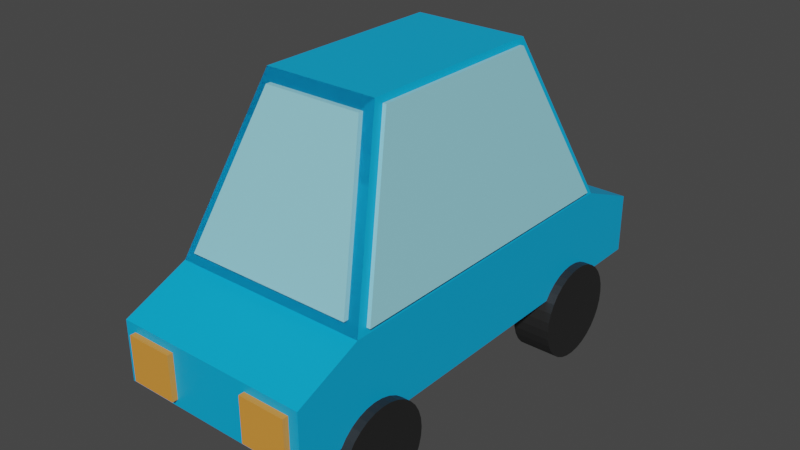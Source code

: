 # Source: car.blend  (saved by Blender 3.6.11; exported with 4.5.12 LTS)
import bpy
from mathutils import Matrix  # noqa: F401  (used for matrix-valued properties, if any)

bpy.ops.wm.read_factory_settings(use_empty=True)
scene = bpy.context.scene
scene.name = 'Scene'

# ---- collections
col_collection = bpy.data.collections.new('Collection'); scene.collection.children.link(col_collection)

# ---- materials (node trees are filled in below, after node groups)
mat_body = bpy.data.materials.new('body')
mat_body.use_transparent_shadow = False
mat_lights_back = bpy.data.materials.new('lights back')
mat_lights_back.use_transparent_shadow = False
mat_wheels = bpy.data.materials.new('wheels')
mat_wheels.use_transparent_shadow = False
mat_windows = bpy.data.materials.new('windows')
mat_windows.use_transparent_shadow = False
mat_lights_front = bpy.data.materials.new('lights front')
mat_lights_front.alpha_threshold = 0.0
mat_lights_front.use_transparent_shadow = False
mat_lights_front.roughness = 0.5
mat_lights_front.line_color = (0.0, 0.0, 0.0, 1.0)

# ---- material node trees
mat_body.use_nodes = True; mat_body.node_tree.nodes.clear()
_N = mat_body.node_tree.nodes; _L = mat_body.node_tree.links
n0 = _N.new('ShaderNodeBsdfPrincipled'); n0.name = 'Principled BSDF'; n0.location = (10, 300)
n0.distribution = 'GGX'
n0.subsurface_method = 'RANDOM_WALK_SKIN'
n0.inputs[0].default_value = (0.0, 0.412, 0.8, 1.0)
n0.inputs[3].default_value = 1.45
n0.inputs[27].default_value = (0.0, 0.0, 0.0, 1.0)
n0.inputs[28].default_value = 1.0
n1 = _N.new('ShaderNodeOutputMaterial'); n1.name = 'Material Output'; n1.location = (300, 300)
_L.new(n0.outputs[0], n1.inputs[0])
n1.is_active_output = True
mat_lights_back.use_nodes = True; mat_lights_back.node_tree.nodes.clear()
_N = mat_lights_back.node_tree.nodes; _L = mat_lights_back.node_tree.links
n0 = _N.new('ShaderNodeBsdfPrincipled'); n0.name = 'Principled BSDF'; n0.location = (10, 300)
n0.distribution = 'GGX'
n0.subsurface_method = 'RANDOM_WALK_SKIN'
n0.inputs[0].default_value = (0.8, 0.3157, 0.04698, 1.0)
n0.inputs[3].default_value = 1.45
n0.inputs[27].default_value = (0.0, 0.0, 0.0, 1.0)
n0.inputs[28].default_value = 1.0
n1 = _N.new('ShaderNodeOutputMaterial'); n1.name = 'Material Output'; n1.location = (300, 300)
_L.new(n0.outputs[0], n1.inputs[0])
n1.is_active_output = True
mat_wheels.use_nodes = True; mat_wheels.node_tree.nodes.clear()
_N = mat_wheels.node_tree.nodes; _L = mat_wheels.node_tree.links
n0 = _N.new('ShaderNodeBsdfPrincipled'); n0.name = 'Principled BSDF'; n0.location = (10, 300)
n0.distribution = 'GGX'
n0.subsurface_method = 'RANDOM_WALK_SKIN'
n0.inputs[0].default_value = (0.01702, 0.01702, 0.01702, 1.0)
n0.inputs[3].default_value = 1.45
n0.inputs[27].default_value = (0.0, 0.0, 0.0, 1.0)
n0.inputs[28].default_value = 1.0
n1 = _N.new('ShaderNodeOutputMaterial'); n1.name = 'Material Output'; n1.location = (300, 300)
_L.new(n0.outputs[0], n1.inputs[0])
n1.is_active_output = True
mat_windows.use_nodes = True; mat_windows.node_tree.nodes.clear()
_N = mat_windows.node_tree.nodes; _L = mat_windows.node_tree.links
n0 = _N.new('ShaderNodeBsdfPrincipled'); n0.name = 'Principled BSDF'; n0.location = (10, 300)
n0.distribution = 'GGX'
n0.subsurface_method = 'RANDOM_WALK_SKIN'
n0.inputs[0].default_value = (0.2942, 0.685, 0.8, 1.0)
n0.inputs[3].default_value = 1.45
n0.inputs[27].default_value = (0.0, 0.0, 0.0, 1.0)
n0.inputs[28].default_value = 1.0
n1 = _N.new('ShaderNodeOutputMaterial'); n1.name = 'Material Output'; n1.location = (300, 300)
_L.new(n0.outputs[0], n1.inputs[0])
n1.is_active_output = True
mat_lights_front.use_nodes = True; mat_lights_front.node_tree.nodes.clear()
_N = mat_lights_front.node_tree.nodes; _L = mat_lights_front.node_tree.links
n0 = _N.new('ShaderNodeOutputMaterial'); n0.name = 'Material Output'; n0.location = (300, 300)
n1 = _N.new('ShaderNodeBsdfPrincipled'); n1.name = 'Principled BSDF'; n1.location = (10, 300)
n1.distribution = 'GGX'
n1.subsurface_method = 'RANDOM_WALK_SKIN'
n1.inputs[0].default_value = (0.8, 0.64, 0.01197, 1.0)
n1.inputs[3].default_value = 1.45
n1.inputs[27].default_value = (0.0, 0.0, 0.0, 1.0)
n1.inputs[28].default_value = 1.0
_L.new(n1.outputs[0], n0.inputs[0])
n0.is_active_output = True

# ---- world
world_world = bpy.data.worlds.new('World'); scene.world = world_world
world_world.use_nodes = True; world_world.node_tree.nodes.clear()
_N = world_world.node_tree.nodes; _L = world_world.node_tree.links
n0 = _N.new('ShaderNodeOutputWorld'); n0.name = 'World Output'; n0.location = (300, 300)
n1 = _N.new('ShaderNodeBackground'); n1.name = 'Background'; n1.location = (10, 300)
n1.inputs[0].default_value = (0.05088, 0.05088, 0.05088, 1.0)
_L.new(n1.outputs[0], n0.inputs[0])
n0.is_active_output = True
world_world.color = (0.05088, 0.05088, 0.05088)
world_world.use_sun_shadow = False
world_world.sun_shadow_jitter_overblur = 0.0

# ---- meshes
me_cube = bpy.data.meshes.new('Cube')
me_cube.from_pydata([(1.0, 1.0, 1.0), (1.0, 1.0, -1.0), (1.0, -0.8695, 1.0), (1.0, -0.8695, -1.0), (-1.0, 1.0, 1.0), (-1.0, 1.0, -1.0), (-1.0, -0.8695, 1.0), (-1.0, -0.8695, -1.0), (-1.0, -0.6063, -1.0), (1.0, -0.6063, 1.925), (-1.0, -0.6063, 1.925), (1.0, -0.6063, -1.0), (-1.0, 0.7305, 1.925), (1.0, 0.7305, -1.0), (-1.0, 0.7305, -1.0), (1.0, 0.7305, 1.925), (0.5856, 0.4535, 7.325), (0.5856, -0.3293, 7.325), (-0.5856, -0.3293, 7.325), (-0.5856, 0.4535, 7.325), (0.9005, -0.8819, 0.7333), (0.9005, -0.8819, -0.7641), (0.424, -0.8819, 0.7333), (0.424, -0.8819, -0.7641), (-0.4133, -0.8819, 0.7333), (-0.4133, -0.8819, -0.7641), (-0.8899, -0.8819, 0.7333), (-0.8899, -0.8819, -0.7641), (0.8272, 1.0, 0.6303), (0.8272, 1.0, -0.6303), (0.4347, 1.0, 0.6303), (0.4347, 1.0, -0.6303), (-0.4293, 1.0, 0.6303), (-0.4293, 1.0, -0.6303), (-0.8217, 1.0, 0.6303), (-0.8217, 1.0, -0.6303), (-0.8217, 1.016, -0.6303), (-0.4293, 1.016, -0.6303), (-1.0, 0.7305, 1.925), (1.0, 0.7305, 1.925), (0.5856, 0.4535, 5.366), (-0.5856, 0.4535, 5.366), (0.989, -0.5602, 2.112), (-0.9883, -0.558, 2.12), (-0.9883, 0.6822, 2.12), (0.989, 0.6843, 2.112), (0.6032, 0.4264, 7.138), (0.6032, -0.3023, 7.138), (-0.6039, -0.301, 7.13), (-0.6039, 0.4252, 7.13), (1.0, -0.6063, 1.925), (-1.0, -0.6063, 1.925), (-1.0, 0.7305, 1.925), (1.0, 0.7305, 1.925), (0.5856, 0.4535, 7.325), (0.5856, -0.3293, 7.325), (-0.5856, -0.3293, 7.325), (-0.5856, 0.4535, 7.325), (0.8653, -0.5877, 2.289), (-0.8653, -0.5877, 2.289), (0.5067, -0.348, 6.961), (-0.5067, -0.348, 6.961), (-0.8493, 0.7096, 2.332), (0.8493, 0.7096, 2.332), (0.4974, 0.4743, 6.918), (-0.4974, 0.4743, 6.918)], [], [(9, 10, 6, 2), (3, 2, 6, 7), (14, 12, 4, 5), (8, 11, 3, 7), (11, 9, 2, 3), (5, 4, 0, 1), (13, 15, 9, 11), (14, 13, 11, 8), (7, 6, 10, 8), (10, 9, 17, 18), (0, 4, 12, 15), (5, 1, 13, 14), (1, 0, 15, 13), (8, 10, 12, 14), (16, 19, 18, 17), (9, 15, 16, 17), (15, 12, 19, 16), (12, 10, 18, 19), (21, 23, 22, 20), (25, 27, 26, 24), (31, 29, 28, 30), (35, 33, 32, 34), (33, 35, 36, 37), (39, 38, 41, 40), (42, 47, 46, 45), (44, 49, 48, 43), (51, 50, 55, 56), (53, 52, 57, 54), (59, 61, 60, 58), (63, 64, 65, 62)])
_uv = me_cube.uv_layers.new(name='UVMap')
_uv.uv.foreach_set('vector', [0.625, 0.7008, 0.875, 0.7008, 0.875, 0.75, 0.625, 0.75, 0.375, 0.75, 0.625, 0.75, 0.625, 1.0, 0.375, 1.0, 0.375, 0.2163, 0.625, 0.2163, 0.625, 0.25, 0.375, 0.25, 0.125, 0.7008, 0.375, 0.7008, 0.375, 0.75, 0.125, 0.75, 0.375, 0.7008, 0.625, 0.7008, 0.625, 0.75, 0.375, 0.75, 0.375, 0.25, 0.625, 0.25, 0.625, 0.5, 0.375, 0.5, 0.375, 0.5337, 0.625, 0.5337, 0.625, 0.7008, 0.375, 0.7008, 0.125, 0.5337, 0.375, 0.5337, 0.375, 0.7008, 0.125, 0.7008, 0.375, 0.0, 0.625, 0.0, 0.625, 0.04921, 0.375, 0.04921, 0.875, 0.7008, 0.625, 0.7008, 0.625, 0.7008, 0.875, 0.7008, 0.625, 0.5, 0.875, 0.5, 0.875, 0.5337, 0.625, 0.5337, 0.125, 0.5, 0.375, 0.5, 0.375, 0.5337, 0.125, 0.5337, 0.375, 0.5, 0.625, 0.5, 0.625, 0.5337, 0.375, 0.5337, 0.375, 0.04921, 0.625, 0.04921, 0.625, 0.2163, 0.375, 0.2163, 0.625, 0.5337, 0.875, 0.5337, 0.875, 0.7008, 0.625, 0.7008, 0.625, 0.7008, 0.625, 0.5337, 0.625, 0.5337, 0.625, 0.7008, 0.625, 0.5337, 0.875, 0.5337, 0.875, 0.5337, 0.625, 0.5337, 0.625, 0.2163, 0.625, 0.04921, 0.625, 0.04921, 0.625, 0.2163, 0.375, 0.75, 0.375, 1.0, 0.625, 1.0, 0.625, 0.75, 0.375, 0.75, 0.375, 1.0, 0.625, 1.0, 0.625, 0.75, 0.375, 0.25, 0.375, 0.5, 0.625, 0.5, 0.625, 0.25, 0.375, 0.25, 0.375, 0.5, 0.625, 0.5, 0.625, 0.25, 0.375, 0.5, 0.375, 0.25, 0.375, 0.25, 0.375, 0.5, 0.625, 0.5337, 0.875, 0.5337, 0.875, 0.5337, 0.625, 0.5337, 0.625, 0.7008, 0.625, 0.7008, 0.625, 0.5337, 0.625, 0.5337, 0.625, 0.2163, 0.625, 0.2163, 0.625, 0.04921, 0.625, 0.04921, 0.875, 0.7008, 0.625, 0.7008, 0.625, 0.7008, 0.875, 0.7008, 0.625, 0.5337, 0.875, 0.5337, 0.875, 0.5337, 0.625, 0.5337, 0.875, 0.7008, 0.875, 0.7008, 0.625, 0.7008, 0.625, 0.7008, 0.625, 0.5337, 0.625, 0.5337, 0.875, 0.5337, 0.875, 0.5337])
me_cube.materials.append(mat_body)
me_cube.materials.append(mat_lights_back)
me_cube.materials.append(mat_wheels)
me_cube.materials.append(mat_windows)
me_cube.materials.append(mat_body)
me_cube.use_mirror_vertex_groups = False
me_cube.update()
me_cylinder = bpy.data.meshes.new('Cylinder')
me_cylinder.from_pydata([(0.0, 1.0, -1.0), (0.0, 1.0, 1.0), (0.1951, 0.9808, -1.0), (0.1951, 0.9808, 1.0), (0.3827, 0.9239, -1.0), (0.3827, 0.9239, 1.0), (0.5556, 0.8315, -1.0), (0.5556, 0.8315, 1.0), (0.7071, 0.7071, -1.0), (0.7071, 0.7071, 1.0), (0.8315, 0.5556, -1.0), (0.8315, 0.5556, 1.0), (0.9239, 0.3827, -1.0), (0.9239, 0.3827, 1.0), (0.9808, 0.1951, -1.0), (0.9808, 0.1951, 1.0), (1.0, 0.0, -1.0), (1.0, 0.0, 1.0), (0.9808, -0.1951, -1.0), (0.9808, -0.1951, 1.0), (0.9239, -0.3827, -1.0), (0.9239, -0.3827, 1.0), (0.8315, -0.5556, -1.0), (0.8315, -0.5556, 1.0), (0.7071, -0.7071, -1.0), (0.7071, -0.7071, 1.0), (0.5556, -0.8315, -1.0), (0.5556, -0.8315, 1.0), (0.3827, -0.9239, -1.0), (0.3827, -0.9239, 1.0), (0.1951, -0.9808, -1.0), (0.1951, -0.9808, 1.0), (0.0, -1.0, -1.0), (0.0, -1.0, 1.0), (-0.1951, -0.9808, -1.0), (-0.1951, -0.9808, 1.0), (-0.3827, -0.9239, -1.0), (-0.3827, -0.9239, 1.0), (-0.5556, -0.8315, -1.0), (-0.5556, -0.8315, 1.0), (-0.7071, -0.7071, -1.0), (-0.7071, -0.7071, 1.0), (-0.8315, -0.5556, -1.0), (-0.8315, -0.5556, 1.0), (-0.9239, -0.3827, -1.0), (-0.9239, -0.3827, 1.0), (-0.9808, -0.1951, -1.0), (-0.9808, -0.1951, 1.0), (-1.0, 0.0, -1.0), (-1.0, 0.0, 1.0), (-0.9808, 0.1951, -1.0), (-0.9808, 0.1951, 1.0), (-0.9239, 0.3827, -1.0), (-0.9239, 0.3827, 1.0), (-0.8315, 0.5556, -1.0), (-0.8315, 0.5556, 1.0), (-0.7071, 0.7071, -1.0), (-0.7071, 0.7071, 1.0), (-0.5556, 0.8315, -1.0), (-0.5556, 0.8315, 1.0), (-0.3827, 0.9239, -1.0), (-0.3827, 0.9239, 1.0), (-0.1951, 0.9808, -1.0), (-0.1951, 0.9808, 1.0)], [], [(0, 1, 3, 2), (2, 3, 5, 4), (4, 5, 7, 6), (6, 7, 9, 8), (8, 9, 11, 10), (10, 11, 13, 12), (12, 13, 15, 14), (14, 15, 17, 16), (16, 17, 19, 18), (18, 19, 21, 20), (20, 21, 23, 22), (22, 23, 25, 24), (24, 25, 27, 26), (26, 27, 29, 28), (28, 29, 31, 30), (30, 31, 33, 32), (32, 33, 35, 34), (34, 35, 37, 36), (36, 37, 39, 38), (38, 39, 41, 40), (40, 41, 43, 42), (42, 43, 45, 44), (44, 45, 47, 46), (46, 47, 49, 48), (48, 49, 51, 50), (50, 51, 53, 52), (52, 53, 55, 54), (54, 55, 57, 56), (56, 57, 59, 58), (58, 59, 61, 60), (3, 1, 63, 61, 59, 57, 55, 53, 51, 49, 47, 45, 43, 41, 39, 37, 35, 33, 31, 29, 27, 25, 23, 21, 19, 17, 15, 13, 11, 9, 7, 5), (60, 61, 63, 62), (62, 63, 1, 0), (0, 2, 4, 6, 8, 10, 12, 14, 16, 18, 20, 22, 24, 26, 28, 30, 32, 34, 36, 38, 40, 42, 44, 46, 48, 50, 52, 54, 56, 58, 60, 62)])
_uv = me_cylinder.uv_layers.new(name='UVMap')
_uv.uv.foreach_set('vector', [1.0, 0.5, 1.0, 1.0, 0.9688, 1.0, 0.9688, 0.5, 0.9688, 0.5, 0.9688, 1.0, 0.9375, 1.0, 0.9375, 0.5, 0.9375, 0.5, 0.9375, 1.0, 0.9062, 1.0, 0.9062, 0.5, 0.9062, 0.5, 0.9062, 1.0, 0.875, 1.0, 0.875, 0.5, 0.875, 0.5, 0.875, 1.0, 0.8438, 1.0, 0.8438, 0.5, 0.8438, 0.5, 0.8438, 1.0, 0.8125, 1.0, 0.8125, 0.5, 0.8125, 0.5, 0.8125, 1.0, 0.7812, 1.0, 0.7812, 0.5, 0.7812, 0.5, 0.7812, 1.0, 0.75, 1.0, 0.75, 0.5, 0.75, 0.5, 0.75, 1.0, 0.7188, 1.0, 0.7188, 0.5, 0.7188, 0.5, 0.7188, 1.0, 0.6875, 1.0, 0.6875, 0.5, 0.6875, 0.5, 0.6875, 1.0, 0.6562, 1.0, 0.6562, 0.5, 0.6562, 0.5, 0.6562, 1.0, 0.625, 1.0, 0.625, 0.5, 0.625, 0.5, 0.625, 1.0, 0.5938, 1.0, 0.5938, 0.5, 0.5938, 0.5, 0.5938, 1.0, 0.5625, 1.0, 0.5625, 0.5, 0.5625, 0.5, 0.5625, 1.0, 0.5312, 1.0, 0.5312, 0.5, 0.5312, 0.5, 0.5312, 1.0, 0.5, 1.0, 0.5, 0.5, 0.5, 0.5, 0.5, 1.0, 0.4688, 1.0, 0.4688, 0.5, 0.4688, 0.5, 0.4688, 1.0, 0.4375, 1.0, 0.4375, 0.5, 0.4375, 0.5, 0.4375, 1.0, 0.4062, 1.0, 0.4062, 0.5, 0.4062, 0.5, 0.4062, 1.0, 0.375, 1.0, 0.375, 0.5, 0.375, 0.5, 0.375, 1.0, 0.3438, 1.0, 0.3438, 0.5, 0.3438, 0.5, 0.3438, 1.0, 0.3125, 1.0, 0.3125, 0.5, 0.3125, 0.5, 0.3125, 1.0, 0.2812, 1.0, 0.2812, 0.5, 0.2812, 0.5, 0.2812, 1.0, 0.25, 1.0, 0.25, 0.5, 0.25, 0.5, 0.25, 1.0, 0.2188, 1.0, 0.2188, 0.5, 0.2188, 0.5, 0.2188, 1.0, 0.1875, 1.0, 0.1875, 0.5, 0.1875, 0.5, 0.1875, 1.0, 0.1562, 1.0, 0.1562, 0.5, 0.1562, 0.5, 0.1562, 1.0, 0.125, 1.0, 0.125, 0.5, 0.125, 0.5, 0.125, 1.0, 0.09375, 1.0, 0.09375, 0.5, 0.09375, 0.5, 0.09375, 1.0, 0.0625, 1.0, 0.0625, 0.5, 0.2968, 0.4854, 0.25, 0.49, 0.2032, 0.4854, 0.1582, 0.4717, 0.1167, 0.4496, 0.08029, 0.4197, 0.05045, 0.3833, 0.02827, 0.3418, 0.01461, 0.2968, 0.01, 0.25, 0.01461, 0.2032, 0.02827, 0.1582, 0.05045, 0.1167, 0.08029, 0.08029, 0.1167, 0.05045, 0.1582, 0.02827, 0.2032, 0.01461, 0.25, 0.01, 0.2968, 0.01461, 0.3418, 0.02827, 0.3833, 0.05045, 0.4197, 0.08029, 0.4496, 0.1167, 0.4717, 0.1582, 0.4854, 0.2032, 0.49, 0.25, 0.4854, 0.2968, 0.4717, 0.3418, 0.4496, 0.3833, 0.4197, 0.4197, 0.3833, 0.4496, 0.3418, 0.4717, 0.0625, 0.5, 0.0625, 1.0, 0.03125, 1.0, 0.03125, 0.5, 0.03125, 0.5, 0.03125, 1.0, 0.0, 1.0, 0.0, 0.5, 0.75, 0.49, 0.7968, 0.4854, 0.8418, 0.4717, 0.8833, 0.4496, 0.9197, 0.4197, 0.9496, 0.3833, 0.9717, 0.3418, 0.9854, 0.2968, 0.99, 0.25, 0.9854, 0.2032, 0.9717, 0.1582, 0.9496, 0.1167, 0.9197, 0.08029, 0.8833, 0.05045, 0.8418, 0.02827, 0.7968, 0.01461, 0.75, 0.01, 0.7032, 0.01461, 0.6582, 0.02827, 0.6167, 0.05045, 0.5803, 0.08029, 0.5504, 0.1167, 0.5283, 0.1582, 0.5146, 0.2032, 0.51, 0.25, 0.5146, 0.2968, 0.5283, 0.3418, 0.5504, 0.3833, 0.5803, 0.4197, 0.6167, 0.4496, 0.6582, 0.4717, 0.7032, 0.4854])
me_cylinder.materials.append(mat_wheels)
me_cylinder.update()
me_cylinder_001 = bpy.data.meshes.new('Cylinder.001')
me_cylinder_001.from_pydata([(0.0, 1.0, -1.0), (0.0, 1.0, 1.0), (0.1951, 0.9808, -1.0), (0.1951, 0.9808, 1.0), (0.3827, 0.9239, -1.0), (0.3827, 0.9239, 1.0), (0.5556, 0.8315, -1.0), (0.5556, 0.8315, 1.0), (0.7071, 0.7071, -1.0), (0.7071, 0.7071, 1.0), (0.8315, 0.5556, -1.0), (0.8315, 0.5556, 1.0), (0.9239, 0.3827, -1.0), (0.9239, 0.3827, 1.0), (0.9808, 0.1951, -1.0), (0.9808, 0.1951, 1.0), (1.0, 0.0, -1.0), (1.0, 0.0, 1.0), (0.9808, -0.1951, -1.0), (0.9808, -0.1951, 1.0), (0.9239, -0.3827, -1.0), (0.9239, -0.3827, 1.0), (0.8315, -0.5556, -1.0), (0.8315, -0.5556, 1.0), (0.7071, -0.7071, -1.0), (0.7071, -0.7071, 1.0), (0.5556, -0.8315, -1.0), (0.5556, -0.8315, 1.0), (0.3827, -0.9239, -1.0), (0.3827, -0.9239, 1.0), (0.1951, -0.9808, -1.0), (0.1951, -0.9808, 1.0), (0.0, -1.0, -1.0), (0.0, -1.0, 1.0), (-0.1951, -0.9808, -1.0), (-0.1951, -0.9808, 1.0), (-0.3827, -0.9239, -1.0), (-0.3827, -0.9239, 1.0), (-0.5556, -0.8315, -1.0), (-0.5556, -0.8315, 1.0), (-0.7071, -0.7071, -1.0), (-0.7071, -0.7071, 1.0), (-0.8315, -0.5556, -1.0), (-0.8315, -0.5556, 1.0), (-0.9239, -0.3827, -1.0), (-0.9239, -0.3827, 1.0), (-0.9808, -0.1951, -1.0), (-0.9808, -0.1951, 1.0), (-1.0, 0.0, -1.0), (-1.0, 0.0, 1.0), (-0.9808, 0.1951, -1.0), (-0.9808, 0.1951, 1.0), (-0.9239, 0.3827, -1.0), (-0.9239, 0.3827, 1.0), (-0.8315, 0.5556, -1.0), (-0.8315, 0.5556, 1.0), (-0.7071, 0.7071, -1.0), (-0.7071, 0.7071, 1.0), (-0.5556, 0.8315, -1.0), (-0.5556, 0.8315, 1.0), (-0.3827, 0.9239, -1.0), (-0.3827, 0.9239, 1.0), (-0.1951, 0.9808, -1.0), (-0.1951, 0.9808, 1.0)], [], [(0, 1, 3, 2), (2, 3, 5, 4), (4, 5, 7, 6), (6, 7, 9, 8), (8, 9, 11, 10), (10, 11, 13, 12), (12, 13, 15, 14), (14, 15, 17, 16), (16, 17, 19, 18), (18, 19, 21, 20), (20, 21, 23, 22), (22, 23, 25, 24), (24, 25, 27, 26), (26, 27, 29, 28), (28, 29, 31, 30), (30, 31, 33, 32), (32, 33, 35, 34), (34, 35, 37, 36), (36, 37, 39, 38), (38, 39, 41, 40), (40, 41, 43, 42), (42, 43, 45, 44), (44, 45, 47, 46), (46, 47, 49, 48), (48, 49, 51, 50), (50, 51, 53, 52), (52, 53, 55, 54), (54, 55, 57, 56), (56, 57, 59, 58), (58, 59, 61, 60), (3, 1, 63, 61, 59, 57, 55, 53, 51, 49, 47, 45, 43, 41, 39, 37, 35, 33, 31, 29, 27, 25, 23, 21, 19, 17, 15, 13, 11, 9, 7, 5), (60, 61, 63, 62), (62, 63, 1, 0), (0, 2, 4, 6, 8, 10, 12, 14, 16, 18, 20, 22, 24, 26, 28, 30, 32, 34, 36, 38, 40, 42, 44, 46, 48, 50, 52, 54, 56, 58, 60, 62)])
_uv = me_cylinder_001.uv_layers.new(name='UVMap')
_uv.uv.foreach_set('vector', [1.0, 0.5, 1.0, 1.0, 0.9688, 1.0, 0.9688, 0.5, 0.9688, 0.5, 0.9688, 1.0, 0.9375, 1.0, 0.9375, 0.5, 0.9375, 0.5, 0.9375, 1.0, 0.9062, 1.0, 0.9062, 0.5, 0.9062, 0.5, 0.9062, 1.0, 0.875, 1.0, 0.875, 0.5, 0.875, 0.5, 0.875, 1.0, 0.8438, 1.0, 0.8438, 0.5, 0.8438, 0.5, 0.8438, 1.0, 0.8125, 1.0, 0.8125, 0.5, 0.8125, 0.5, 0.8125, 1.0, 0.7812, 1.0, 0.7812, 0.5, 0.7812, 0.5, 0.7812, 1.0, 0.75, 1.0, 0.75, 0.5, 0.75, 0.5, 0.75, 1.0, 0.7188, 1.0, 0.7188, 0.5, 0.7188, 0.5, 0.7188, 1.0, 0.6875, 1.0, 0.6875, 0.5, 0.6875, 0.5, 0.6875, 1.0, 0.6562, 1.0, 0.6562, 0.5, 0.6562, 0.5, 0.6562, 1.0, 0.625, 1.0, 0.625, 0.5, 0.625, 0.5, 0.625, 1.0, 0.5938, 1.0, 0.5938, 0.5, 0.5938, 0.5, 0.5938, 1.0, 0.5625, 1.0, 0.5625, 0.5, 0.5625, 0.5, 0.5625, 1.0, 0.5312, 1.0, 0.5312, 0.5, 0.5312, 0.5, 0.5312, 1.0, 0.5, 1.0, 0.5, 0.5, 0.5, 0.5, 0.5, 1.0, 0.4688, 1.0, 0.4688, 0.5, 0.4688, 0.5, 0.4688, 1.0, 0.4375, 1.0, 0.4375, 0.5, 0.4375, 0.5, 0.4375, 1.0, 0.4062, 1.0, 0.4062, 0.5, 0.4062, 0.5, 0.4062, 1.0, 0.375, 1.0, 0.375, 0.5, 0.375, 0.5, 0.375, 1.0, 0.3438, 1.0, 0.3438, 0.5, 0.3438, 0.5, 0.3438, 1.0, 0.3125, 1.0, 0.3125, 0.5, 0.3125, 0.5, 0.3125, 1.0, 0.2812, 1.0, 0.2812, 0.5, 0.2812, 0.5, 0.2812, 1.0, 0.25, 1.0, 0.25, 0.5, 0.25, 0.5, 0.25, 1.0, 0.2188, 1.0, 0.2188, 0.5, 0.2188, 0.5, 0.2188, 1.0, 0.1875, 1.0, 0.1875, 0.5, 0.1875, 0.5, 0.1875, 1.0, 0.1562, 1.0, 0.1562, 0.5, 0.1562, 0.5, 0.1562, 1.0, 0.125, 1.0, 0.125, 0.5, 0.125, 0.5, 0.125, 1.0, 0.09375, 1.0, 0.09375, 0.5, 0.09375, 0.5, 0.09375, 1.0, 0.0625, 1.0, 0.0625, 0.5, 0.2968, 0.4854, 0.25, 0.49, 0.2032, 0.4854, 0.1582, 0.4717, 0.1167, 0.4496, 0.08029, 0.4197, 0.05045, 0.3833, 0.02827, 0.3418, 0.01461, 0.2968, 0.01, 0.25, 0.01461, 0.2032, 0.02827, 0.1582, 0.05045, 0.1167, 0.08029, 0.08029, 0.1167, 0.05045, 0.1582, 0.02827, 0.2032, 0.01461, 0.25, 0.01, 0.2968, 0.01461, 0.3418, 0.02827, 0.3833, 0.05045, 0.4197, 0.08029, 0.4496, 0.1167, 0.4717, 0.1582, 0.4854, 0.2032, 0.49, 0.25, 0.4854, 0.2968, 0.4717, 0.3418, 0.4496, 0.3833, 0.4197, 0.4197, 0.3833, 0.4496, 0.3418, 0.4717, 0.0625, 0.5, 0.0625, 1.0, 0.03125, 1.0, 0.03125, 0.5, 0.03125, 0.5, 0.03125, 1.0, 0.0, 1.0, 0.0, 0.5, 0.75, 0.49, 0.7968, 0.4854, 0.8418, 0.4717, 0.8833, 0.4496, 0.9197, 0.4197, 0.9496, 0.3833, 0.9717, 0.3418, 0.9854, 0.2968, 0.99, 0.25, 0.9854, 0.2032, 0.9717, 0.1582, 0.9496, 0.1167, 0.9197, 0.08029, 0.8833, 0.05045, 0.8418, 0.02827, 0.7968, 0.01461, 0.75, 0.01, 0.7032, 0.01461, 0.6582, 0.02827, 0.6167, 0.05045, 0.5803, 0.08029, 0.5504, 0.1167, 0.5283, 0.1582, 0.5146, 0.2032, 0.51, 0.25, 0.5146, 0.2968, 0.5283, 0.3418, 0.5504, 0.3833, 0.5803, 0.4197, 0.6167, 0.4496, 0.6582, 0.4717, 0.7032, 0.4854])
me_cylinder_001.materials.append(mat_wheels)
me_cylinder_001.update()
me_cylinder_002 = bpy.data.meshes.new('Cylinder.002')
me_cylinder_002.from_pydata([(0.0, 1.0, -1.0), (0.0, 1.0, 1.0), (0.1951, 0.9808, -1.0), (0.1951, 0.9808, 1.0), (0.3827, 0.9239, -1.0), (0.3827, 0.9239, 1.0), (0.5556, 0.8315, -1.0), (0.5556, 0.8315, 1.0), (0.7071, 0.7071, -1.0), (0.7071, 0.7071, 1.0), (0.8315, 0.5556, -1.0), (0.8315, 0.5556, 1.0), (0.9239, 0.3827, -1.0), (0.9239, 0.3827, 1.0), (0.9808, 0.1951, -1.0), (0.9808, 0.1951, 1.0), (1.0, 0.0, -1.0), (1.0, 0.0, 1.0), (0.9808, -0.1951, -1.0), (0.9808, -0.1951, 1.0), (0.9239, -0.3827, -1.0), (0.9239, -0.3827, 1.0), (0.8315, -0.5556, -1.0), (0.8315, -0.5556, 1.0), (0.7071, -0.7071, -1.0), (0.7071, -0.7071, 1.0), (0.5556, -0.8315, -1.0), (0.5556, -0.8315, 1.0), (0.3827, -0.9239, -1.0), (0.3827, -0.9239, 1.0), (0.1951, -0.9808, -1.0), (0.1951, -0.9808, 1.0), (0.0, -1.0, -1.0), (0.0, -1.0, 1.0), (-0.1951, -0.9808, -1.0), (-0.1951, -0.9808, 1.0), (-0.3827, -0.9239, -1.0), (-0.3827, -0.9239, 1.0), (-0.5556, -0.8315, -1.0), (-0.5556, -0.8315, 1.0), (-0.7071, -0.7071, -1.0), (-0.7071, -0.7071, 1.0), (-0.8315, -0.5556, -1.0), (-0.8315, -0.5556, 1.0), (-0.9239, -0.3827, -1.0), (-0.9239, -0.3827, 1.0), (-0.9808, -0.1951, -1.0), (-0.9808, -0.1951, 1.0), (-1.0, 0.0, -1.0), (-1.0, 0.0, 1.0), (-0.9808, 0.1951, -1.0), (-0.9808, 0.1951, 1.0), (-0.9239, 0.3827, -1.0), (-0.9239, 0.3827, 1.0), (-0.8315, 0.5556, -1.0), (-0.8315, 0.5556, 1.0), (-0.7071, 0.7071, -1.0), (-0.7071, 0.7071, 1.0), (-0.5556, 0.8315, -1.0), (-0.5556, 0.8315, 1.0), (-0.3827, 0.9239, -1.0), (-0.3827, 0.9239, 1.0), (-0.1951, 0.9808, -1.0), (-0.1951, 0.9808, 1.0)], [], [(0, 1, 3, 2), (2, 3, 5, 4), (4, 5, 7, 6), (6, 7, 9, 8), (8, 9, 11, 10), (10, 11, 13, 12), (12, 13, 15, 14), (14, 15, 17, 16), (16, 17, 19, 18), (18, 19, 21, 20), (20, 21, 23, 22), (22, 23, 25, 24), (24, 25, 27, 26), (26, 27, 29, 28), (28, 29, 31, 30), (30, 31, 33, 32), (32, 33, 35, 34), (34, 35, 37, 36), (36, 37, 39, 38), (38, 39, 41, 40), (40, 41, 43, 42), (42, 43, 45, 44), (44, 45, 47, 46), (46, 47, 49, 48), (48, 49, 51, 50), (50, 51, 53, 52), (52, 53, 55, 54), (54, 55, 57, 56), (56, 57, 59, 58), (58, 59, 61, 60), (3, 1, 63, 61, 59, 57, 55, 53, 51, 49, 47, 45, 43, 41, 39, 37, 35, 33, 31, 29, 27, 25, 23, 21, 19, 17, 15, 13, 11, 9, 7, 5), (60, 61, 63, 62), (62, 63, 1, 0), (0, 2, 4, 6, 8, 10, 12, 14, 16, 18, 20, 22, 24, 26, 28, 30, 32, 34, 36, 38, 40, 42, 44, 46, 48, 50, 52, 54, 56, 58, 60, 62)])
_uv = me_cylinder_002.uv_layers.new(name='UVMap')
_uv.uv.foreach_set('vector', [1.0, 0.5, 1.0, 1.0, 0.9688, 1.0, 0.9688, 0.5, 0.9688, 0.5, 0.9688, 1.0, 0.9375, 1.0, 0.9375, 0.5, 0.9375, 0.5, 0.9375, 1.0, 0.9062, 1.0, 0.9062, 0.5, 0.9062, 0.5, 0.9062, 1.0, 0.875, 1.0, 0.875, 0.5, 0.875, 0.5, 0.875, 1.0, 0.8438, 1.0, 0.8438, 0.5, 0.8438, 0.5, 0.8438, 1.0, 0.8125, 1.0, 0.8125, 0.5, 0.8125, 0.5, 0.8125, 1.0, 0.7812, 1.0, 0.7812, 0.5, 0.7812, 0.5, 0.7812, 1.0, 0.75, 1.0, 0.75, 0.5, 0.75, 0.5, 0.75, 1.0, 0.7188, 1.0, 0.7188, 0.5, 0.7188, 0.5, 0.7188, 1.0, 0.6875, 1.0, 0.6875, 0.5, 0.6875, 0.5, 0.6875, 1.0, 0.6562, 1.0, 0.6562, 0.5, 0.6562, 0.5, 0.6562, 1.0, 0.625, 1.0, 0.625, 0.5, 0.625, 0.5, 0.625, 1.0, 0.5938, 1.0, 0.5938, 0.5, 0.5938, 0.5, 0.5938, 1.0, 0.5625, 1.0, 0.5625, 0.5, 0.5625, 0.5, 0.5625, 1.0, 0.5312, 1.0, 0.5312, 0.5, 0.5312, 0.5, 0.5312, 1.0, 0.5, 1.0, 0.5, 0.5, 0.5, 0.5, 0.5, 1.0, 0.4688, 1.0, 0.4688, 0.5, 0.4688, 0.5, 0.4688, 1.0, 0.4375, 1.0, 0.4375, 0.5, 0.4375, 0.5, 0.4375, 1.0, 0.4062, 1.0, 0.4062, 0.5, 0.4062, 0.5, 0.4062, 1.0, 0.375, 1.0, 0.375, 0.5, 0.375, 0.5, 0.375, 1.0, 0.3438, 1.0, 0.3438, 0.5, 0.3438, 0.5, 0.3438, 1.0, 0.3125, 1.0, 0.3125, 0.5, 0.3125, 0.5, 0.3125, 1.0, 0.2812, 1.0, 0.2812, 0.5, 0.2812, 0.5, 0.2812, 1.0, 0.25, 1.0, 0.25, 0.5, 0.25, 0.5, 0.25, 1.0, 0.2188, 1.0, 0.2188, 0.5, 0.2188, 0.5, 0.2188, 1.0, 0.1875, 1.0, 0.1875, 0.5, 0.1875, 0.5, 0.1875, 1.0, 0.1562, 1.0, 0.1562, 0.5, 0.1562, 0.5, 0.1562, 1.0, 0.125, 1.0, 0.125, 0.5, 0.125, 0.5, 0.125, 1.0, 0.09375, 1.0, 0.09375, 0.5, 0.09375, 0.5, 0.09375, 1.0, 0.0625, 1.0, 0.0625, 0.5, 0.2968, 0.4854, 0.25, 0.49, 0.2032, 0.4854, 0.1582, 0.4717, 0.1167, 0.4496, 0.08029, 0.4197, 0.05045, 0.3833, 0.02827, 0.3418, 0.01461, 0.2968, 0.01, 0.25, 0.01461, 0.2032, 0.02827, 0.1582, 0.05045, 0.1167, 0.08029, 0.08029, 0.1167, 0.05045, 0.1582, 0.02827, 0.2032, 0.01461, 0.25, 0.01, 0.2968, 0.01461, 0.3418, 0.02827, 0.3833, 0.05045, 0.4197, 0.08029, 0.4496, 0.1167, 0.4717, 0.1582, 0.4854, 0.2032, 0.49, 0.25, 0.4854, 0.2968, 0.4717, 0.3418, 0.4496, 0.3833, 0.4197, 0.4197, 0.3833, 0.4496, 0.3418, 0.4717, 0.0625, 0.5, 0.0625, 1.0, 0.03125, 1.0, 0.03125, 0.5, 0.03125, 0.5, 0.03125, 1.0, 0.0, 1.0, 0.0, 0.5, 0.75, 0.49, 0.7968, 0.4854, 0.8418, 0.4717, 0.8833, 0.4496, 0.9197, 0.4197, 0.9496, 0.3833, 0.9717, 0.3418, 0.9854, 0.2968, 0.99, 0.25, 0.9854, 0.2032, 0.9717, 0.1582, 0.9496, 0.1167, 0.9197, 0.08029, 0.8833, 0.05045, 0.8418, 0.02827, 0.7968, 0.01461, 0.75, 0.01, 0.7032, 0.01461, 0.6582, 0.02827, 0.6167, 0.05045, 0.5803, 0.08029, 0.5504, 0.1167, 0.5283, 0.1582, 0.5146, 0.2032, 0.51, 0.25, 0.5146, 0.2968, 0.5283, 0.3418, 0.5504, 0.3833, 0.5803, 0.4197, 0.6167, 0.4496, 0.6582, 0.4717, 0.7032, 0.4854])
me_cylinder_002.materials.append(mat_wheels)
me_cylinder_002.update()
me_cylinder_003 = bpy.data.meshes.new('Cylinder.003')
me_cylinder_003.from_pydata([(0.0, 1.0, -1.0), (0.0, 1.0, 1.0), (0.1951, 0.9808, -1.0), (0.1951, 0.9808, 1.0), (0.3827, 0.9239, -1.0), (0.3827, 0.9239, 1.0), (0.5556, 0.8315, -1.0), (0.5556, 0.8315, 1.0), (0.7071, 0.7071, -1.0), (0.7071, 0.7071, 1.0), (0.8315, 0.5556, -1.0), (0.8315, 0.5556, 1.0), (0.9239, 0.3827, -1.0), (0.9239, 0.3827, 1.0), (0.9808, 0.1951, -1.0), (0.9808, 0.1951, 1.0), (1.0, 0.0, -1.0), (1.0, 0.0, 1.0), (0.9808, -0.1951, -1.0), (0.9808, -0.1951, 1.0), (0.9239, -0.3827, -1.0), (0.9239, -0.3827, 1.0), (0.8315, -0.5556, -1.0), (0.8315, -0.5556, 1.0), (0.7071, -0.7071, -1.0), (0.7071, -0.7071, 1.0), (0.5556, -0.8315, -1.0), (0.5556, -0.8315, 1.0), (0.3827, -0.9239, -1.0), (0.3827, -0.9239, 1.0), (0.1951, -0.9808, -1.0), (0.1951, -0.9808, 1.0), (0.0, -1.0, -1.0), (0.0, -1.0, 1.0), (-0.1951, -0.9808, -1.0), (-0.1951, -0.9808, 1.0), (-0.3827, -0.9239, -1.0), (-0.3827, -0.9239, 1.0), (-0.5556, -0.8315, -1.0), (-0.5556, -0.8315, 1.0), (-0.7071, -0.7071, -1.0), (-0.7071, -0.7071, 1.0), (-0.8315, -0.5556, -1.0), (-0.8315, -0.5556, 1.0), (-0.9239, -0.3827, -1.0), (-0.9239, -0.3827, 1.0), (-0.9808, -0.1951, -1.0), (-0.9808, -0.1951, 1.0), (-1.0, 0.0, -1.0), (-1.0, 0.0, 1.0), (-0.9808, 0.1951, -1.0), (-0.9808, 0.1951, 1.0), (-0.9239, 0.3827, -1.0), (-0.9239, 0.3827, 1.0), (-0.8315, 0.5556, -1.0), (-0.8315, 0.5556, 1.0), (-0.7071, 0.7071, -1.0), (-0.7071, 0.7071, 1.0), (-0.5556, 0.8315, -1.0), (-0.5556, 0.8315, 1.0), (-0.3827, 0.9239, -1.0), (-0.3827, 0.9239, 1.0), (-0.1951, 0.9808, -1.0), (-0.1951, 0.9808, 1.0)], [], [(0, 1, 3, 2), (2, 3, 5, 4), (4, 5, 7, 6), (6, 7, 9, 8), (8, 9, 11, 10), (10, 11, 13, 12), (12, 13, 15, 14), (14, 15, 17, 16), (16, 17, 19, 18), (18, 19, 21, 20), (20, 21, 23, 22), (22, 23, 25, 24), (24, 25, 27, 26), (26, 27, 29, 28), (28, 29, 31, 30), (30, 31, 33, 32), (32, 33, 35, 34), (34, 35, 37, 36), (36, 37, 39, 38), (38, 39, 41, 40), (40, 41, 43, 42), (42, 43, 45, 44), (44, 45, 47, 46), (46, 47, 49, 48), (48, 49, 51, 50), (50, 51, 53, 52), (52, 53, 55, 54), (54, 55, 57, 56), (56, 57, 59, 58), (58, 59, 61, 60), (3, 1, 63, 61, 59, 57, 55, 53, 51, 49, 47, 45, 43, 41, 39, 37, 35, 33, 31, 29, 27, 25, 23, 21, 19, 17, 15, 13, 11, 9, 7, 5), (60, 61, 63, 62), (62, 63, 1, 0), (0, 2, 4, 6, 8, 10, 12, 14, 16, 18, 20, 22, 24, 26, 28, 30, 32, 34, 36, 38, 40, 42, 44, 46, 48, 50, 52, 54, 56, 58, 60, 62)])
_uv = me_cylinder_003.uv_layers.new(name='UVMap')
_uv.uv.foreach_set('vector', [1.0, 0.5, 1.0, 1.0, 0.9688, 1.0, 0.9688, 0.5, 0.9688, 0.5, 0.9688, 1.0, 0.9375, 1.0, 0.9375, 0.5, 0.9375, 0.5, 0.9375, 1.0, 0.9062, 1.0, 0.9062, 0.5, 0.9062, 0.5, 0.9062, 1.0, 0.875, 1.0, 0.875, 0.5, 0.875, 0.5, 0.875, 1.0, 0.8438, 1.0, 0.8438, 0.5, 0.8438, 0.5, 0.8438, 1.0, 0.8125, 1.0, 0.8125, 0.5, 0.8125, 0.5, 0.8125, 1.0, 0.7812, 1.0, 0.7812, 0.5, 0.7812, 0.5, 0.7812, 1.0, 0.75, 1.0, 0.75, 0.5, 0.75, 0.5, 0.75, 1.0, 0.7188, 1.0, 0.7188, 0.5, 0.7188, 0.5, 0.7188, 1.0, 0.6875, 1.0, 0.6875, 0.5, 0.6875, 0.5, 0.6875, 1.0, 0.6562, 1.0, 0.6562, 0.5, 0.6562, 0.5, 0.6562, 1.0, 0.625, 1.0, 0.625, 0.5, 0.625, 0.5, 0.625, 1.0, 0.5938, 1.0, 0.5938, 0.5, 0.5938, 0.5, 0.5938, 1.0, 0.5625, 1.0, 0.5625, 0.5, 0.5625, 0.5, 0.5625, 1.0, 0.5312, 1.0, 0.5312, 0.5, 0.5312, 0.5, 0.5312, 1.0, 0.5, 1.0, 0.5, 0.5, 0.5, 0.5, 0.5, 1.0, 0.4688, 1.0, 0.4688, 0.5, 0.4688, 0.5, 0.4688, 1.0, 0.4375, 1.0, 0.4375, 0.5, 0.4375, 0.5, 0.4375, 1.0, 0.4062, 1.0, 0.4062, 0.5, 0.4062, 0.5, 0.4062, 1.0, 0.375, 1.0, 0.375, 0.5, 0.375, 0.5, 0.375, 1.0, 0.3438, 1.0, 0.3438, 0.5, 0.3438, 0.5, 0.3438, 1.0, 0.3125, 1.0, 0.3125, 0.5, 0.3125, 0.5, 0.3125, 1.0, 0.2812, 1.0, 0.2812, 0.5, 0.2812, 0.5, 0.2812, 1.0, 0.25, 1.0, 0.25, 0.5, 0.25, 0.5, 0.25, 1.0, 0.2188, 1.0, 0.2188, 0.5, 0.2188, 0.5, 0.2188, 1.0, 0.1875, 1.0, 0.1875, 0.5, 0.1875, 0.5, 0.1875, 1.0, 0.1562, 1.0, 0.1562, 0.5, 0.1562, 0.5, 0.1562, 1.0, 0.125, 1.0, 0.125, 0.5, 0.125, 0.5, 0.125, 1.0, 0.09375, 1.0, 0.09375, 0.5, 0.09375, 0.5, 0.09375, 1.0, 0.0625, 1.0, 0.0625, 0.5, 0.2968, 0.4854, 0.25, 0.49, 0.2032, 0.4854, 0.1582, 0.4717, 0.1167, 0.4496, 0.08029, 0.4197, 0.05045, 0.3833, 0.02827, 0.3418, 0.01461, 0.2968, 0.01, 0.25, 0.01461, 0.2032, 0.02827, 0.1582, 0.05045, 0.1167, 0.08029, 0.08029, 0.1167, 0.05045, 0.1582, 0.02827, 0.2032, 0.01461, 0.25, 0.01, 0.2968, 0.01461, 0.3418, 0.02827, 0.3833, 0.05045, 0.4197, 0.08029, 0.4496, 0.1167, 0.4717, 0.1582, 0.4854, 0.2032, 0.49, 0.25, 0.4854, 0.2968, 0.4717, 0.3418, 0.4496, 0.3833, 0.4197, 0.4197, 0.3833, 0.4496, 0.3418, 0.4717, 0.0625, 0.5, 0.0625, 1.0, 0.03125, 1.0, 0.03125, 0.5, 0.03125, 0.5, 0.03125, 1.0, 0.0, 1.0, 0.0, 0.5, 0.75, 0.49, 0.7968, 0.4854, 0.8418, 0.4717, 0.8833, 0.4496, 0.9197, 0.4197, 0.9496, 0.3833, 0.9717, 0.3418, 0.9854, 0.2968, 0.99, 0.25, 0.9854, 0.2032, 0.9717, 0.1582, 0.9496, 0.1167, 0.9197, 0.08029, 0.8833, 0.05045, 0.8418, 0.02827, 0.7968, 0.01461, 0.75, 0.01, 0.7032, 0.01461, 0.6582, 0.02827, 0.6167, 0.05045, 0.5803, 0.08029, 0.5504, 0.1167, 0.5283, 0.1582, 0.5146, 0.2032, 0.51, 0.25, 0.5146, 0.2968, 0.5283, 0.3418, 0.5504, 0.3833, 0.5803, 0.4197, 0.6167, 0.4496, 0.6582, 0.4717, 0.7032, 0.4854])
me_cylinder_003.materials.append(mat_wheels)
me_cylinder_003.update()
me_cube_001 = bpy.data.meshes.new('Cube.001')
me_cube_001.from_pydata([(0.8272, 1.0, 0.6303), (0.8272, 1.0, -0.6303), (0.4347, 1.0, 0.6303), (0.4347, 1.0, -0.6303), (-0.4293, 1.0, 0.6303), (-0.4293, 1.0, -0.6303), (-0.8217, 1.0, 0.6303), (-0.8217, 1.0, -0.6303), (0.8272, 1.016, -0.6303), (0.4347, 1.016, -0.6303), (0.8272, 1.016, 0.6303), (0.4347, 1.016, 0.6303), (-0.8217, 1.016, -0.6303), (-0.4293, 1.016, -0.6303), (-0.4293, 1.016, 0.6303), (-0.8217, 1.016, 0.6303)], [], [(9, 11, 10, 8), (12, 15, 14, 13), (2, 0, 10, 11), (0, 1, 8, 10), (7, 6, 15, 12), (3, 2, 11, 9), (1, 3, 9, 8), (6, 4, 14, 15), (4, 5, 13, 14)])
_uv = me_cube_001.uv_layers.new(name='UVMap')
_uv.uv.foreach_set('vector', [0.375, 0.25, 0.625, 0.25, 0.625, 0.5, 0.375, 0.5, 0.375, 0.25, 0.625, 0.25, 0.625, 0.5, 0.375, 0.5, 0.625, 0.25, 0.625, 0.5, 0.625, 0.5, 0.625, 0.25, 0.625, 0.5, 0.375, 0.5, 0.375, 0.5, 0.625, 0.5, 0.375, 0.25, 0.625, 0.25, 0.625, 0.25, 0.375, 0.25, 0.375, 0.25, 0.625, 0.25, 0.625, 0.25, 0.375, 0.25, 0.375, 0.5, 0.375, 0.25, 0.375, 0.25, 0.375, 0.5, 0.625, 0.25, 0.625, 0.5, 0.625, 0.5, 0.625, 0.25, 0.625, 0.5, 0.375, 0.5, 0.375, 0.5, 0.625, 0.5])
me_cube_001.materials.append(mat_lights_front)
me_cube_001.materials.append(mat_lights_back)
me_cube_001.materials.append(mat_wheels)
me_cube_001.materials.append(mat_windows)
me_cube_001.materials.append(mat_body)
me_cube_001.use_mirror_vertex_groups = False
me_cube_001.update()
me_cube_002 = bpy.data.meshes.new('Cube.002')
me_cube_002.from_pydata([(0.9005, -0.8819, 0.7333), (0.9005, -0.8819, -0.7641), (0.424, -0.8819, 0.7333), (0.424, -0.8819, -0.7641), (-0.4133, -0.8819, 0.7333), (-0.4133, -0.8819, -0.7641), (-0.8899, -0.8819, 0.7333), (-0.8899, -0.8819, -0.7641), (0.424, -0.908, -0.7641), (0.424, -0.908, 0.7333), (0.9005, -0.908, 0.7333), (0.9005, -0.908, -0.7641), (-0.8899, -0.908, -0.7641), (-0.8899, -0.908, 0.7333), (-0.4133, -0.908, 0.7333), (-0.4133, -0.908, -0.7641)], [], [(11, 10, 9, 8), (15, 14, 13, 12), (5, 4, 14, 15), (3, 1, 11, 8), (1, 0, 10, 11), (4, 6, 13, 14), (6, 7, 12, 13), (0, 2, 9, 10), (2, 3, 8, 9), (7, 5, 15, 12)])
_uv = me_cube_002.uv_layers.new(name='UVMap')
_uv.uv.foreach_set('vector', [0.375, 0.75, 0.625, 0.75, 0.625, 1.0, 0.375, 1.0, 0.375, 0.75, 0.625, 0.75, 0.625, 1.0, 0.375, 1.0, 0.375, 0.75, 0.625, 0.75, 0.625, 0.75, 0.375, 0.75, 0.375, 1.0, 0.375, 0.75, 0.375, 0.75, 0.375, 1.0, 0.375, 0.75, 0.625, 0.75, 0.625, 0.75, 0.375, 0.75, 0.625, 0.75, 0.625, 1.0, 0.625, 1.0, 0.625, 0.75, 0.625, 1.0, 0.375, 1.0, 0.375, 1.0, 0.625, 1.0, 0.625, 0.75, 0.625, 1.0, 0.625, 1.0, 0.625, 0.75, 0.625, 1.0, 0.375, 1.0, 0.375, 1.0, 0.625, 1.0, 0.375, 1.0, 0.375, 0.75, 0.375, 0.75, 0.375, 1.0])
me_cube_002.materials.append(mat_lights_back)
me_cube_002.materials.append(mat_lights_back)
me_cube_002.materials.append(mat_wheels)
me_cube_002.materials.append(mat_windows)
me_cube_002.materials.append(mat_body)
me_cube_002.use_mirror_vertex_groups = False
me_cube_002.update()
me_cube_003 = bpy.data.meshes.new('Cube.003')
me_cube_003.from_pydata([(0.989, -0.5602, 2.112), (-0.9883, -0.558, 2.12), (-0.9883, 0.6822, 2.12), (0.989, 0.6843, 2.112), (0.6032, 0.4264, 7.138), (0.6032, -0.3023, 7.138), (-0.6039, -0.301, 7.13), (-0.6039, 0.4252, 7.13), (0.8653, -0.5877, 2.289), (-0.8653, -0.5877, 2.289), (0.5067, -0.348, 6.961), (-0.5067, -0.348, 6.961), (-0.8493, 0.7096, 2.332), (0.8493, 0.7096, 2.332), (0.4974, 0.4743, 6.918), (-0.4974, 0.4743, 6.918), (0.8653, -0.6077, 2.289), (-0.8653, -0.6077, 2.289), (-0.5067, -0.368, 6.961), (0.5067, -0.368, 6.961), (-1.015, -0.558, 2.12), (-1.015, 0.6822, 2.12), (-0.6309, -0.301, 7.13), (-0.6309, 0.4252, 7.13), (-0.8493, 0.7286, 2.332), (0.8493, 0.7286, 2.332), (0.4974, 0.4933, 6.918), (-0.4974, 0.4933, 6.918), (1.028, 0.6843, 2.112), (1.028, -0.5602, 2.112), (0.642, 0.4264, 7.138), (0.642, -0.3023, 7.138)], [], [(17, 16, 19, 18), (11, 9, 17, 18), (10, 11, 18, 19), (8, 10, 19, 16), (9, 8, 16, 17), (21, 20, 22, 23), (7, 2, 21, 23), (1, 6, 22, 20), (6, 7, 23, 22), (2, 1, 20, 21), (25, 24, 27, 26), (14, 13, 25, 26), (13, 12, 24, 25), (12, 15, 27, 24), (15, 14, 26, 27), (29, 28, 30, 31), (3, 4, 30, 28), (5, 0, 29, 31), (4, 5, 31, 30), (0, 3, 28, 29)])
_uv = me_cube_003.uv_layers.new(name='UVMap')
_uv.uv.foreach_set('vector', [0.875, 0.7008, 0.625, 0.7008, 0.625, 0.7008, 0.875, 0.7008, 0.875, 0.7008, 0.875, 0.7008, 0.875, 0.7008, 0.875, 0.7008, 0.625, 0.7008, 0.875, 0.7008, 0.875, 0.7008, 0.625, 0.7008, 0.625, 0.7008, 0.625, 0.7008, 0.625, 0.7008, 0.625, 0.7008, 0.875, 0.7008, 0.625, 0.7008, 0.625, 0.7008, 0.875, 0.7008, 0.625, 0.2163, 0.625, 0.04921, 0.625, 0.04921, 0.625, 0.2163, 0.625, 0.2163, 0.625, 0.2163, 0.625, 0.2163, 0.625, 0.2163, 0.625, 0.04921, 0.625, 0.04921, 0.625, 0.04921, 0.625, 0.04921, 0.625, 0.04921, 0.625, 0.2163, 0.625, 0.2163, 0.625, 0.04921, 0.625, 0.2163, 0.625, 0.04921, 0.625, 0.04921, 0.625, 0.2163, 0.625, 0.5337, 0.875, 0.5337, 0.875, 0.5337, 0.625, 0.5337, 0.625, 0.5337, 0.625, 0.5337, 0.625, 0.5337, 0.625, 0.5337, 0.625, 0.5337, 0.875, 0.5337, 0.875, 0.5337, 0.625, 0.5337, 0.875, 0.5337, 0.875, 0.5337, 0.875, 0.5337, 0.875, 0.5337, 0.875, 0.5337, 0.625, 0.5337, 0.625, 0.5337, 0.875, 0.5337, 0.625, 0.7008, 0.625, 0.5337, 0.625, 0.5337, 0.625, 0.7008, 0.625, 0.5337, 0.625, 0.5337, 0.625, 0.5337, 0.625, 0.5337, 0.625, 0.7008, 0.625, 0.7008, 0.625, 0.7008, 0.625, 0.7008, 0.625, 0.5337, 0.625, 0.7008, 0.625, 0.7008, 0.625, 0.5337, 0.625, 0.7008, 0.625, 0.5337, 0.625, 0.5337, 0.625, 0.7008])
me_cube_003.materials.append(mat_windows)
me_cube_003.materials.append(mat_lights_back)
me_cube_003.materials.append(mat_wheels)
me_cube_003.materials.append(mat_windows)
me_cube_003.materials.append(mat_body)
me_cube_003.use_mirror_vertex_groups = False
me_cube_003.update()

# ---- objects
ob_cube = bpy.data.objects.new('Cube', me_cube)
ob_cylinder = bpy.data.objects.new('Cylinder', me_cylinder)
ob_cylinder_001 = bpy.data.objects.new('Cylinder.001', me_cylinder_001)
ob_cylinder_002 = bpy.data.objects.new('Cylinder.002', me_cylinder_002)
ob_cylinder_003 = bpy.data.objects.new('Cylinder.003', me_cylinder_003)
ob_cube_001 = bpy.data.objects.new('Cube.001', me_cube_001)
ob_cube_002 = bpy.data.objects.new('Cube.002', me_cube_002)
ob_cube_003 = bpy.data.objects.new('Cube.003', me_cube_003)

# ---- transforms, parenting, visibility, modifiers, constraints
ob_cube.location = (0.0, 0.0, 0.5013)
ob_cube.scale = (1.882, 4.802, 0.5809)
ob_cube.lock_rotations_4d = False
ob_cube.empty_display_type = 'ARROWS'
ob_cube.lineart.crease_threshold = 0.0
ob_cylinder.location = (1.681, -2.545, -0.5918)
ob_cylinder.rotation_euler = (1.571, 1.554, 1.571)
ob_cylinder.scale = (0.9257, 0.9257, 0.3718)
ob_cylinder_001.location = (1.681, 2.98, -0.5918)
ob_cylinder_001.rotation_euler = (1.571, 1.554, 1.571)
ob_cylinder_001.scale = (0.9257, 0.9257, 0.3718)
ob_cylinder_002.location = (-1.673, -2.545, -0.5918)
ob_cylinder_002.rotation_euler = (1.571, 1.554, 1.571)
ob_cylinder_002.scale = (0.9257, 0.9257, 0.3718)
ob_cylinder_003.location = (-1.673, 2.98, -0.5918)
ob_cylinder_003.rotation_euler = (1.571, 1.554, 1.571)
ob_cylinder_003.scale = (0.9257, 0.9257, 0.3718)
ob_cube_001.location = (0.0, 0.0, 0.5013)
ob_cube_001.scale = (1.882, 4.802, 0.5809)
ob_cube_001.lock_rotations_4d = False
ob_cube_001.empty_display_type = 'ARROWS'
ob_cube_001.lineart.crease_threshold = 0.0
ob_cube_002.location = (0.0, 0.07525, 0.5013)
ob_cube_002.scale = (1.882, 4.802, 0.5809)
ob_cube_002.lock_rotations_4d = False
ob_cube_002.empty_display_type = 'ARROWS'
ob_cube_002.lineart.crease_threshold = 0.0
ob_cube_003.location = (0.0, 0.0, 0.5013)
ob_cube_003.scale = (1.882, 4.802, 0.5809)
ob_cube_003.lock_rotations_4d = False
ob_cube_003.empty_display_type = 'ARROWS'
ob_cube_003.lineart.crease_threshold = 0.0

# ---- collection membership
col_collection.objects.link(ob_cube)
col_collection.objects.link(ob_cylinder)
col_collection.objects.link(ob_cylinder_001)
col_collection.objects.link(ob_cylinder_002)
col_collection.objects.link(ob_cylinder_003)
col_collection.objects.link(ob_cube_001)
col_collection.objects.link(ob_cube_002)
col_collection.objects.link(ob_cube_003)

# ---- scene / render settings (as saved in the file)
scene.frame_start = 1; scene.frame_end = 250; scene.frame_set(1)
scene.render.engine = 'BLENDER_EEVEE_NEXT'
scene.cycles.sampling_pattern = 'TABULATED_SOBOL'
scene.view_settings.view_transform = 'Filmic'
bpy.context.view_layer.update()

# ---- added for rendering (the .blend has no active camera and no usable light): camera, sun
cam_auto = bpy.data.cameras.new('AutoCamera')
cam_auto.lens = 50.0
cam_auto.sensor_width = 36.0
cam_auto.clip_end = 1000.0
ob_auto_camera = bpy.data.objects.new('AutoCamera', cam_auto)
scene.collection.objects.link(ob_auto_camera)
ob_auto_camera.location = (10.965, -12.8559, 10.3804)
ob_auto_camera.rotation_euler = (1.09748, -7.21219e-08, 0.694738)
scene.camera = ob_auto_camera
light_auto_sun = bpy.data.lights.new('AutoSun', 'SUN')
light_auto_sun.energy = 3.0
light_auto_sun.angle = 0.0523599
ob_auto_sun = bpy.data.objects.new('AutoSun', light_auto_sun)
scene.collection.objects.link(ob_auto_sun)
ob_auto_sun.rotation_euler = (0.872665, 0.174533, 0.523599)
bpy.context.view_layer.update()
